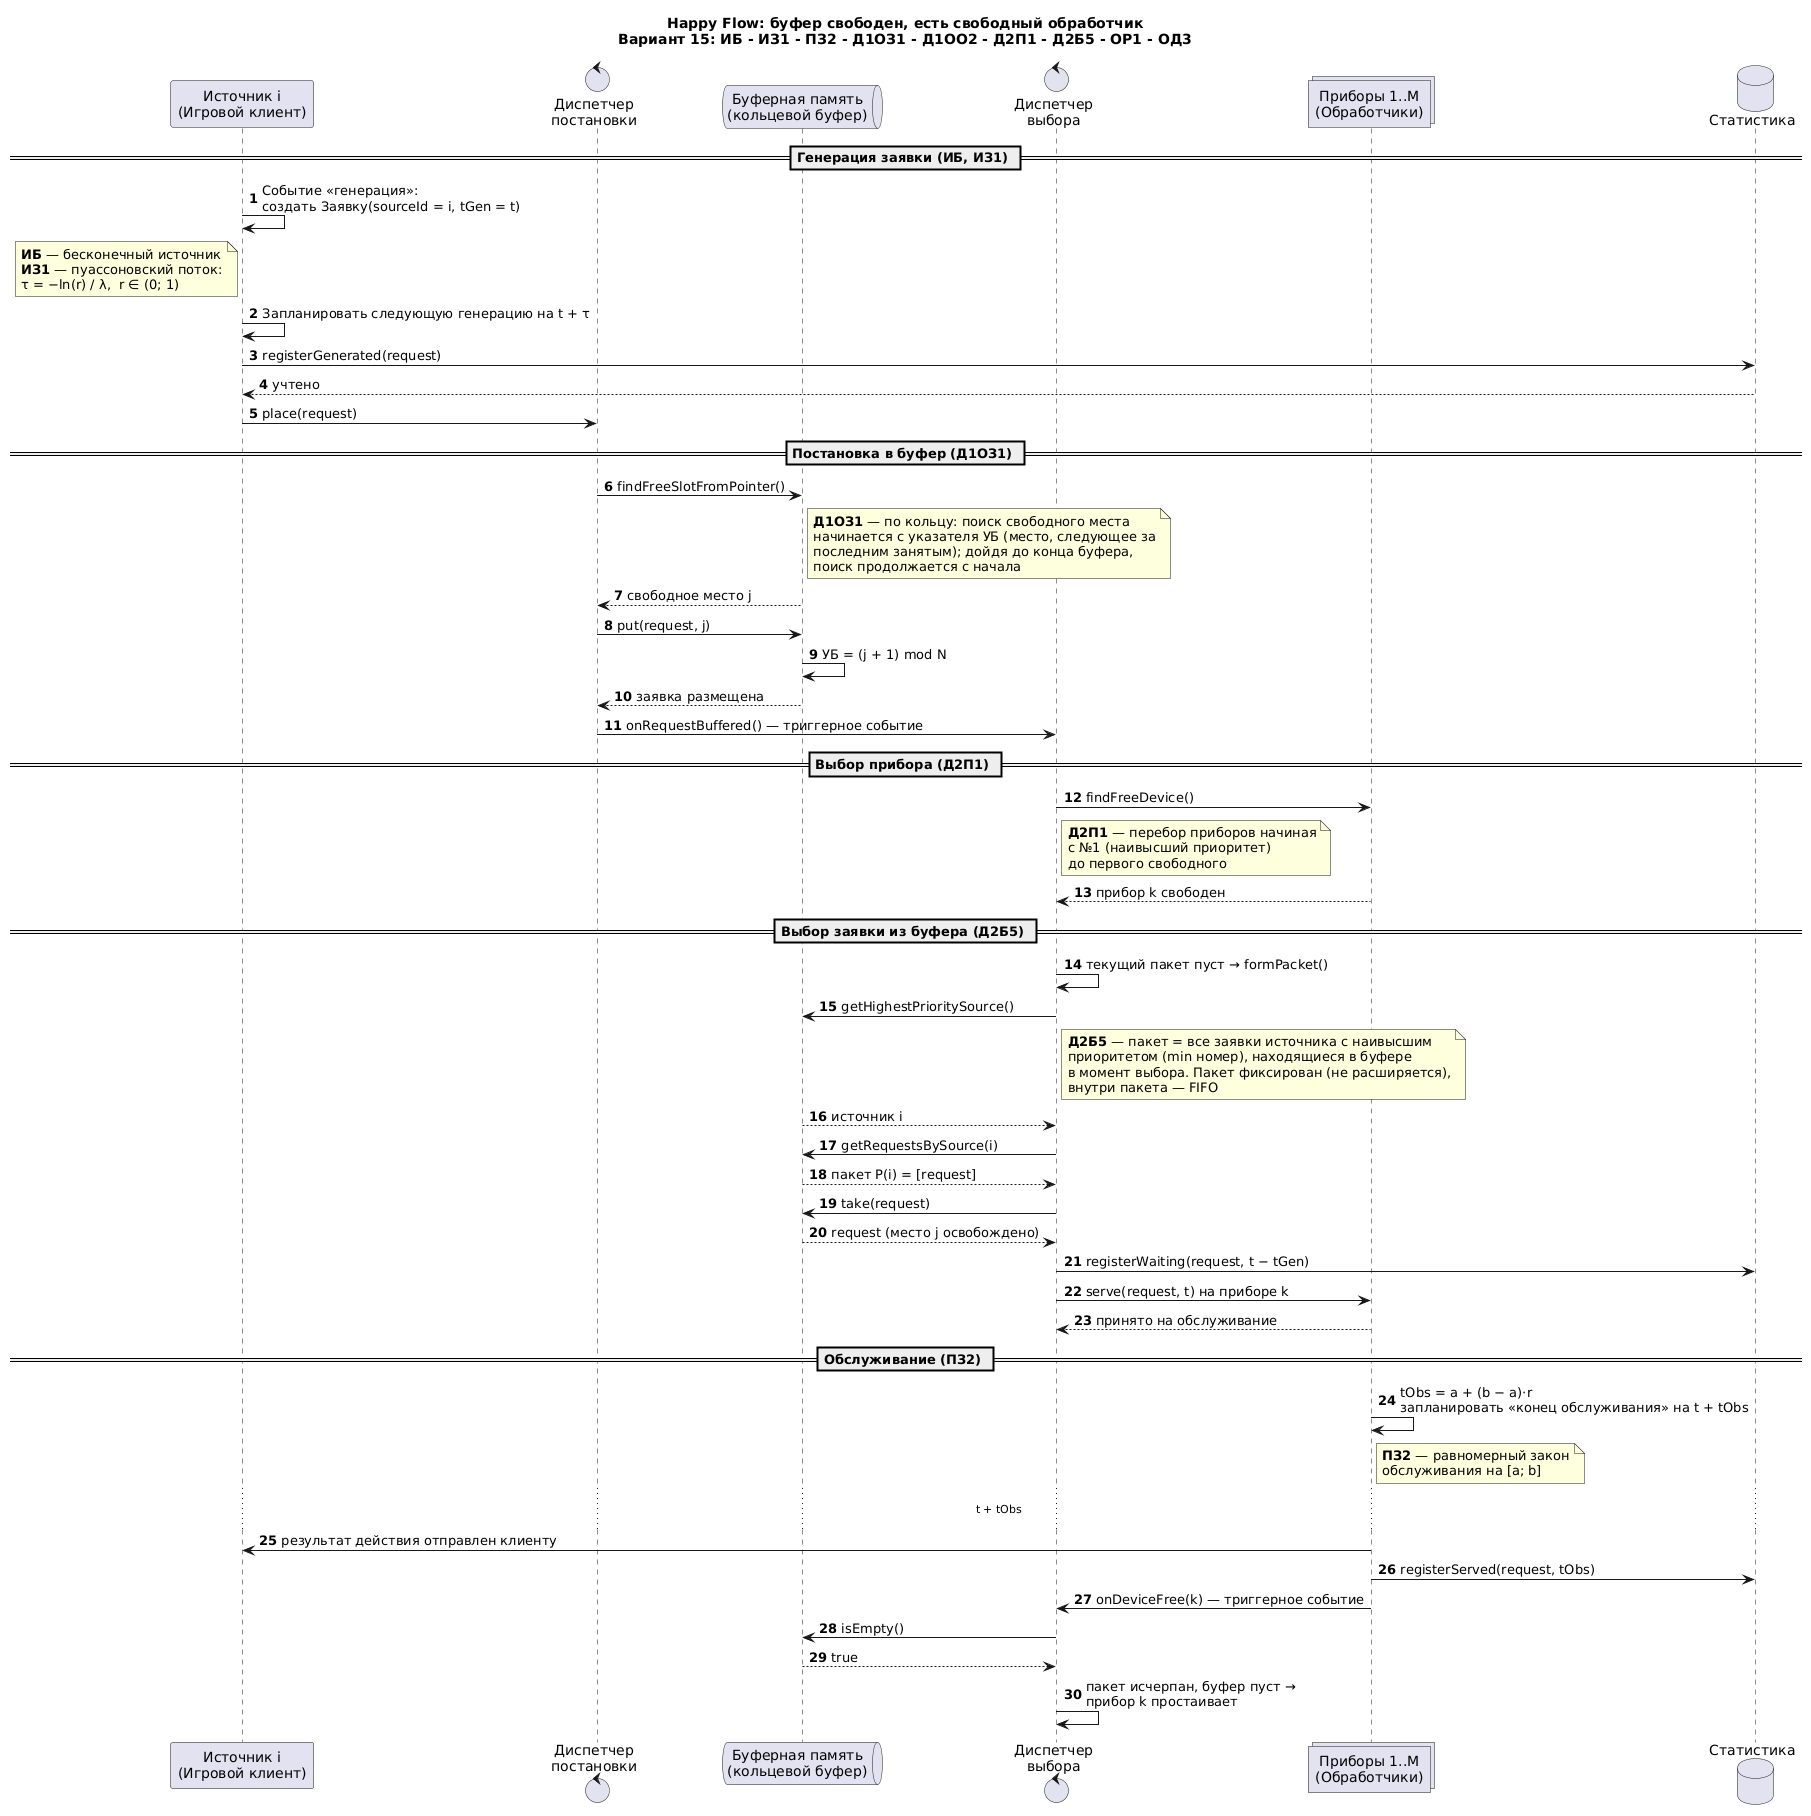

The diagram above was rendered by PlantUML. Its source (embedded in the PNG):
@startuml
title Happy Flow: буфер свободен, есть свободный обработчик\nВариант 15: ИБ - ИЗ1 - ПЗ2 - Д1ОЗ1 - Д1ОО2 - Д2П1 - Д2Б5 - ОР1 - ОД3
autonumber

participant "Источник i\n(Игровой клиент)" as Src
control "Диспетчер\nпостановки" as DP
queue "Буферная память\n(кольцевой буфер)" as Buf
control "Диспетчер\nвыбора" as DS
collections "Приборы 1..M\n(Обработчики)" as Dev
database "Статистика" as Stat

== Генерация заявки (ИБ, ИЗ1) ==
Src -> Src: Событие «генерация»:\nсоздать Заявку(sourceId = i, tGen = t)
note left of Src
  **ИБ** — бесконечный источник
  **ИЗ1** — пуассоновский поток:
  τ = −ln(r) / λ,  r ∈ (0; 1)
end note
Src -> Src: Запланировать следующую генерацию на t + τ
Src -> Stat: registerGenerated(request)
Stat --> Src: учтено
Src -> DP: place(request)

== Постановка в буфер (Д1ОЗ1) ==
DP -> Buf: findFreeSlotFromPointer()
note right of Buf
  **Д1ОЗ1** — по кольцу: поиск свободного места
  начинается с указателя УБ (место, следующее за
  последним занятым); дойдя до конца буфера,
  поиск продолжается с начала
end note
Buf --> DP: свободное место j
DP -> Buf: put(request, j)
Buf -> Buf: УБ = (j + 1) mod N
Buf --> DP: заявка размещена
DP -> DS: onRequestBuffered() — триггерное событие

== Выбор прибора (Д2П1) ==
DS -> Dev: findFreeDevice()
note right of DS
  **Д2П1** — перебор приборов начиная
  с №1 (наивысший приоритет)
  до первого свободного
end note
Dev --> DS: прибор k свободен

== Выбор заявки из буфера (Д2Б5) ==
DS -> DS: текущий пакет пуст → formPacket()
DS -> Buf: getHighestPrioritySource()
note right of DS
  **Д2Б5** — пакет = все заявки источника с наивысшим
  приоритетом (min номер), находящиеся в буфере
  в момент выбора. Пакет фиксирован (не расширяется),
  внутри пакета — FIFO
end note
Buf --> DS: источник i
DS -> Buf: getRequestsBySource(i)
Buf --> DS: пакет P(i) = [request]
DS -> Buf: take(request)
Buf --> DS: request (место j освобождено)
DS -> Stat: registerWaiting(request, t − tGen)
DS -> Dev: serve(request, t) на приборе k
Dev --> DS: принято на обслуживание

== Обслуживание (ПЗ2) ==
Dev -> Dev: tObs = a + (b − a)·r\nзапланировать «конец обслуживания» на t + tObs
note right of Dev
  **ПЗ2** — равномерный закон
  обслуживания на [a; b]
end note
... t + tObs ...
Dev -> Src: результат действия отправлен клиенту
Dev -> Stat: registerServed(request, tObs)
Dev -> DS: onDeviceFree(k) — триггерное событие
DS -> Buf: isEmpty()
Buf --> DS: true
DS -> DS: пакет исчерпан, буфер пуст →\nприбор k простаивает
@enduml